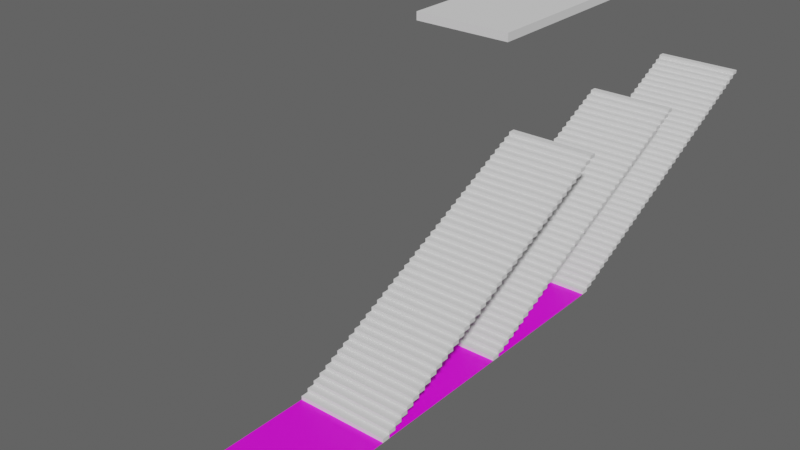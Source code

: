 # Source: AllBuildingModels_1.blend  (saved by Blender 3.2.14; exported with 4.5.12 LTS)
import bpy
from mathutils import Matrix  # noqa: F401  (used for matrix-valued properties, if any)

bpy.ops.wm.read_factory_settings(use_empty=True)
scene = bpy.context.scene
scene.name = 'Scene'

# ---- collections
col_collection_2 = bpy.data.collections.new('Collection 2'); scene.collection.children.link(col_collection_2)
col_collection = bpy.data.collections.new('Collection'); scene.collection.children.link(col_collection)

# ---- images (referenced by path relative to the original .blend; pixels are not part of the script)
import os
ASSET_DIR = os.environ.get("B2B_ASSET_DIR", "")  # directory of the original .blend (textures are referenced by path, not embedded)
HERE = os.path.dirname(os.path.abspath(__file__))  # packed textures are extracted next to this script under _unpacked/

def load_image(name, relpath, width, height, colorspace="sRGB"):
    """Load a texture the original file referenced (path relative to the .blend, or extracted next to this script)."""
    p = next((c for c in (os.path.join(HERE, relpath), os.path.join(ASSET_DIR, relpath)) if relpath and os.path.exists(c)), "")
    if p:
        img = bpy.data.images.load(p, check_existing=True)
        img.name = name
    else:  # same state as the original file: an image datablock whose file is absent (Cycles renders it pink)
        img = bpy.data.images.new(name, width, height)
        img.source = "FILE"
        img.filepath = "//" + (relpath or name)
    img.colorspace_settings.name = colorspace
    return img
img_ground_texture_psd_psd = load_image('Ground_Texture_PSD.psd', 'Ground_Texture_PSD.psd', 1024, 1024, 'sRGB')

# ---- materials (node trees are filled in below, after node groups)
mat_ground = bpy.data.materials.new('Ground')
mat_ground.use_transparent_shadow = False

# ---- material node trees
mat_ground.use_nodes = True; mat_ground.node_tree.nodes.clear()
_N = mat_ground.node_tree.nodes; _L = mat_ground.node_tree.links
n0 = _N.new('ShaderNodeBsdfPrincipled'); n0.name = 'Principled BSDF'; n0.location = (10, 300)
n0.distribution = 'GGX'
n0.subsurface_method = 'BURLEY'
n0.inputs[3].default_value = 1.45
n0.inputs[27].default_value = (0.0, 0.0, 0.0, 1.0)
n0.inputs[28].default_value = 1.0
n1 = _N.new('ShaderNodeOutputMaterial'); n1.name = 'Material Output'; n1.location = (300, 300)
n2 = _N.new('ShaderNodeTexImage'); n2.name = 'Image Texture'; n2.location = (-503, 194)
n2.image = img_ground_texture_psd_psd
_L.new(n0.outputs[0], n1.inputs[0])
_L.new(n2.outputs[0], n0.inputs[0])
n1.is_active_output = True

# ---- world
world_world = bpy.data.worlds.new('World'); scene.world = world_world
world_world.use_nodes = True; world_world.node_tree.nodes.clear()
_N = world_world.node_tree.nodes; _L = world_world.node_tree.links
n0 = _N.new('ShaderNodeOutputWorld'); n0.name = 'World Output'; n0.location = (300, 300)
n1 = _N.new('ShaderNodeBackground'); n1.name = 'Background'; n1.location = (10, 300)
n1.inputs[0].default_value = (0.05088, 0.05088, 0.05088, 1.0)
n1.inputs[1].default_value = 2.0
_L.new(n1.outputs[0], n0.inputs[0])
n0.is_active_output = True
world_world.color = (0.05088, 0.05088, 0.05088)
world_world.use_sun_shadow = False
world_world.sun_shadow_jitter_overblur = 0.0

# ---- meshes
me_plane_019 = bpy.data.meshes.new('Plane.019')
me_plane_019.from_pydata([(-12.0, -20.0, 0.0), (12.0, -20.0, 0.0), (-12.0, 20.0, 0.0), (12.0, 20.0, 0.0)], [], [(0, 1, 3, 2)])
_uv = me_plane_019.uv_layers.new(name='UVMap')
_uv.uv.foreach_set('vector', [-1.0, 0.0, 2.0, 0.0, 2.0, 1.0, -1.0, 1.0])
me_plane_019.materials.append(mat_ground)
me_plane_019.use_remesh_fix_poles = True
me_plane_019.use_remesh_preserve_attributes = False
me_plane_019.use_mirror_vertex_groups = False
me_plane_019.update()
me_cube = bpy.data.meshes.new('Cube')
me_cube.from_pydata([(-1.0, 0.0, -1.0), (-1.0, 0.0, 0.0), (-1.0, 2.0, -1.0), (-1.0, 2.0, 0.0), (1.0, 0.0, -1.0), (1.0, 0.0, 0.0), (1.0, 2.0, -1.0), (1.0, 2.0, 0.0)], [], [(0, 1, 3, 2), (2, 3, 7, 6), (6, 7, 5, 4), (4, 5, 1, 0), (2, 6, 4, 0), (7, 3, 1, 5)])
_uv = me_cube.uv_layers.new(name='UVMap')
_uv.uv.foreach_set('vector', [0.375, 0.0, 0.625, 0.0, 0.625, 0.25, 0.375, 0.25, 0.375, 0.25, 0.625, 0.25, 0.625, 0.5, 0.375, 0.5, 0.375, 0.5, 0.625, 0.5, 0.625, 0.75, 0.375, 0.75, 0.375, 0.75, 0.625, 0.75, 0.625, 1.0, 0.375, 1.0, 0.125, 0.5, 0.375, 0.5, 0.375, 0.75, 0.125, 0.75, 0.625, 0.5, 0.875, 0.5, 0.875, 0.75, 0.625, 0.75])
me_cube.update()
me_cube_007 = bpy.data.meshes.new('Cube.007')
me_cube_007.from_pydata([(-1.0, 0.0, -2.0), (-1.0, 0.0, 0.0), (-1.0, 40.0, -2.0), (-1.0, 40.0, 0.0), (1.0, 0.0, -2.0), (1.0, 0.0, 0.0), (1.0, 40.0, -2.0), (1.0, 40.0, 0.0)], [], [(0, 1, 3, 2), (2, 3, 7, 6), (6, 7, 5, 4), (4, 5, 1, 0), (2, 6, 4, 0), (7, 3, 1, 5)])
_uv = me_cube_007.uv_layers.new(name='UVMap')
_uv.uv.foreach_set('vector', [0.375, 0.0, 0.625, 0.0, 0.625, 0.25, 0.375, 0.25, 0.375, 0.25, 0.625, 0.25, 0.625, 0.5, 0.375, 0.5, 0.375, 0.5, 0.625, 0.5, 0.625, 0.75, 0.375, 0.75, 0.375, 0.75, 0.625, 0.75, 0.625, 1.0, 0.375, 1.0, 0.125, 0.5, 0.375, 0.5, 0.375, 0.75, 0.125, 0.75, 0.625, 0.5, 0.875, 0.5, 0.875, 0.75, 0.625, 0.75])
me_cube_007.update()

# ---- objects
ob_ground_014 = bpy.data.objects.new('Ground.014', me_plane_019)
ob_cube_001 = bpy.data.objects.new('Cube.001', me_cube)
ob_cube_002 = bpy.data.objects.new('Cube.002', me_cube_007)

# ---- transforms, parenting, visibility, modifiers, constraints
ob_ground_014.location = (0.0, 0.0, 0.0)
ob_ground_014.instance_type = 'FACES'
ob_ground_014.lineart.crease_threshold = 0.0
_m = ob_ground_014.modifiers.new('Array', 'ARRAY')
_m.count = 3
_m.relative_offset_displace = (0.0, 1.0, 0.0)
ob_cube_001.parent = ob_ground_014
ob_cube_001.matrix_parent_inverse = Matrix(((1.0, -0.0, 0.0, -0.0), (-0.0, 1.0, -0.0, -60.0), (0.0, -0.0, 1.0, 20.0), (-0.0, 0.0, -0.0, 1.0)))
ob_cube_001.location = (0.0, 160.0, 20.0)
ob_cube_001.rotation_euler = (0.0, -0.0, 3.142)
ob_cube_001.scale = (12.0, 1.0, 1.0)
_m = ob_cube_001.modifiers.new('Array', 'ARRAY')
_m.count = 40
_m.relative_offset_displace = (0.0, 1.0, -1.0)
ob_cube_002.parent = ob_ground_014
ob_cube_002.matrix_parent_inverse = Matrix(((1.0, -0.0, 0.0, -0.0), (-0.0, 1.0, -0.0, -60.0), (0.0, -0.0, 1.0, 20.0), (-0.0, 0.0, -0.0, 1.0)))
ob_cube_002.location = (0.0, 120.0, 60.0)
ob_cube_002.scale = (12.0, 1.0, 1.0)

# ---- collection membership
col_collection.objects.link(ob_ground_014)
col_collection.objects.link(ob_cube_001)
col_collection.objects.link(ob_cube_002)

# ---- scene / render settings (as saved in the file)
scene.frame_start = 1; scene.frame_end = 250; scene.frame_set(58)
scene.render.engine = 'BLENDER_EEVEE_NEXT'
scene.cycles.use_denoising = False
scene.cycles.samples = 128
scene.cycles.sampling_pattern = 'TABULATED_SOBOL'
scene.cycles.use_adaptive_sampling = False
scene.cycles.use_light_tree = False
scene.eevee.use_gtao = True
scene.view_settings.view_transform = 'Filmic'
bpy.context.view_layer.update()

# ---- added for rendering (the .blend has no active camera and no usable light): camera, sun
cam_auto = bpy.data.cameras.new('AutoCamera')
cam_auto.lens = 50.0
cam_auto.sensor_width = 36.0
cam_auto.clip_end = 2374.03
ob_auto_camera = bpy.data.objects.new('AutoCamera', cam_auto)
scene.collection.objects.link(ob_auto_camera)
ob_auto_camera.location = (135.273, -122.327, 148.218)
ob_auto_camera.rotation_euler = (1.09748, -7.21219e-08, 0.694738)
scene.camera = ob_auto_camera
light_auto_sun = bpy.data.lights.new('AutoSun', 'SUN')
light_auto_sun.energy = 3.0
light_auto_sun.angle = 0.0523599
ob_auto_sun = bpy.data.objects.new('AutoSun', light_auto_sun)
scene.collection.objects.link(ob_auto_sun)
ob_auto_sun.rotation_euler = (0.872665, 0.174533, 0.523599)
bpy.context.view_layer.update()
